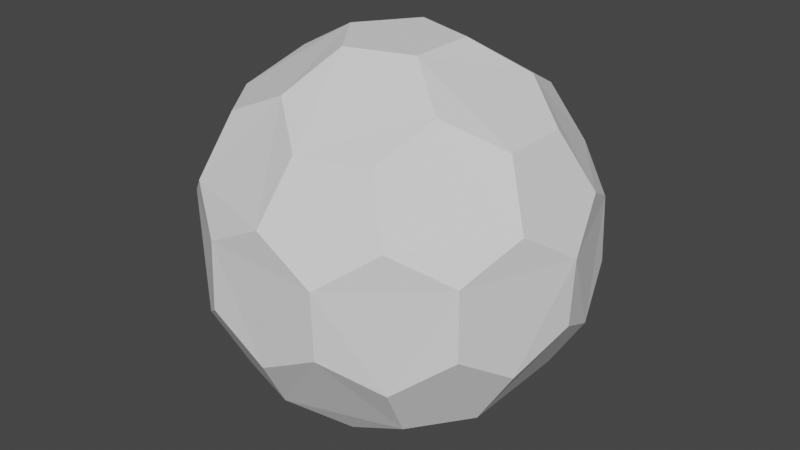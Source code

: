 # Source: shield3.blend  (saved by Blender 2.92.15; exported with 4.5.12 LTS)
import bpy
from mathutils import Matrix  # noqa: F401  (used for matrix-valued properties, if any)

bpy.ops.wm.read_factory_settings(use_empty=True)
scene = bpy.context.scene
scene.name = 'Scene'

# ---- collections
col_collection = bpy.data.collections.new('Collection'); scene.collection.children.link(col_collection)

# ---- world
world_world = bpy.data.worlds.new('World'); scene.world = world_world
world_world.use_nodes = True; world_world.node_tree.nodes.clear()
_N = world_world.node_tree.nodes; _L = world_world.node_tree.links
n0 = _N.new('ShaderNodeOutputWorld'); n0.name = 'World Output'; n0.location = (300, 300)
n1 = _N.new('ShaderNodeBackground'); n1.name = 'Background'; n1.location = (10, 300)
n1.inputs[0].default_value = (0.05088, 0.05088, 0.05088, 1.0)
_L.new(n1.outputs[0], n0.inputs[0])
n0.is_active_output = True
world_world.color = (0.05088, 0.05088, 0.05088)
world_world.use_sun_shadow = False
world_world.sun_shadow_jitter_overblur = 0.0

# ---- meshes
me_icosphere = bpy.data.meshes.new('Icosphere')
me_icosphere.from_pydata([(0.08569, -0.2637, -0.8883), (0.6574, -0.2762, -0.5979), (-0.2243, -0.163, -0.8883), (-0.2243, 0.163, -0.8883), (0.08569, 0.2637, -0.8883), (0.8288, -0.2762, -0.3206), (-0.006541, -0.8736, -0.3206), (-0.8328, -0.2637, -0.3206), (-0.5082, 0.7106, -0.3206), (0.5188, 0.7029, -0.3206), (0.7431, -0.5399, -0.1492), (-0.2838, -0.8736, -0.1492), (-0.9185, -4.657e-09, -0.1492), (-0.2838, 0.8736, -0.1492), (0.7431, 0.5399, -0.1492), (0.3695, -0.6098, 0.5979), (-0.4658, -0.5399, 0.5979), (-0.6574, 0.2762, 0.5979), (0.0595, 0.7106, 0.5979), (0.6942, 0.163, 0.5979), (0.2243, 0.163, 0.8883), (0.4531, 0.3292, 0.7332), (0.3695, 0.6098, 0.5979), (-0.08569, 0.2637, 0.8883), (-0.1731, 0.5327, 0.7332), (-0.4658, 0.5399, 0.5979), (-0.2773, -1.024e-08, 0.8883), (-0.5601, -4.249e-09, 0.7332), (-0.6574, -0.2762, 0.5979), (-0.08569, -0.2637, 0.8883), (-0.1731, -0.5327, 0.7332), (0.0595, -0.7106, 0.5979), (0.2243, -0.163, 0.8883), (0.4531, -0.3292, 0.7332), (0.6942, -0.163, 0.5979), (0.8328, 0.2637, 0.3206), (0.7332, 0.5327, 0.1731), (0.5082, 0.7106, 0.3206), (0.006541, 0.8736, 0.3206), (-0.28, 0.8619, 0.1731), (-0.5188, 0.7029, 0.3206), (-0.8288, 0.2762, 0.3206), (-0.9062, 0.0, 0.1731), (-0.8288, -0.2762, 0.3206), (-0.5188, -0.7029, 0.3206), (-0.28, -0.8619, 0.1731), (0.006541, -0.8736, 0.3206), (0.5082, -0.7106, 0.3206), (0.7332, -0.5327, 0.1731), (0.8328, -0.2637, 0.3206), (0.2838, 0.8736, 0.1492), (0.28, 0.8619, -0.1731), (-0.006541, 0.8736, -0.3206), (-0.7431, 0.5399, 0.1492), (-0.7332, 0.5327, -0.1731), (-0.8328, 0.2637, -0.3206), (-0.7431, -0.5399, 0.1492), (-0.7332, -0.5327, -0.1731), (-0.5082, -0.7106, -0.3206), (0.2838, -0.8736, 0.1492), (0.28, -0.8619, -0.1731), (0.5188, -0.7029, -0.3206), (0.9185, 1.024e-08, 0.1492), (0.9062, 5.122e-09, -0.1731), (0.8288, 0.2762, -0.3206), (0.4658, 0.5399, -0.5979), (0.1731, 0.5327, -0.7332), (-0.0595, 0.7106, -0.5979), (-0.3695, 0.6098, -0.5979), (-0.4531, 0.3292, -0.7332), (-0.6942, 0.163, -0.5979), (-0.6942, -0.163, -0.5979), (-0.4531, -0.3292, -0.7332), (-0.3695, -0.6098, -0.5979), (0.6574, 0.2762, -0.5979), (0.5601, 4.773e-09, -0.7332), (0.2773, 2.328e-10, -0.8883), (-0.0595, -0.7106, -0.5979), (0.1731, -0.5327, -0.7332), (0.4658, -0.5399, -0.5979), (0.08569, -0.2637, -0.8883), (0.08569, -0.2637, -0.8883), (-0.2243, -0.163, -0.8883), (-0.2243, -0.163, -0.8883), (-0.2243, 0.163, -0.8883), (-0.2243, 0.163, -0.8883), (0.08569, 0.2637, -0.8883), (0.08569, 0.2637, -0.8883), (0.6574, -0.2762, -0.5979), (0.6574, -0.2762, -0.5979), (0.8288, -0.2762, -0.3206), (0.8288, -0.2762, -0.3206), (0.7431, -0.5399, -0.1492), (0.7431, -0.5399, -0.1492), (-0.006541, -0.8736, -0.3206), (-0.006541, -0.8736, -0.3206), (-0.2838, -0.8736, -0.1492), (-0.2838, -0.8736, -0.1492), (-0.8328, -0.2637, -0.3206), (-0.8328, -0.2637, -0.3206), (-0.9185, -4.657e-09, -0.1492), (-0.9185, -4.657e-09, -0.1492), (-0.5082, 0.7106, -0.3206), (-0.5082, 0.7106, -0.3206), (-0.2838, 0.8736, -0.1492), (-0.2838, 0.8736, -0.1492), (0.5188, 0.7029, -0.3206), (0.5188, 0.7029, -0.3206), (0.7431, 0.5399, -0.1492), (0.7431, 0.5399, -0.1492), (0.6942, 0.163, 0.5979), (0.6942, 0.163, 0.5979), (0.4531, 0.3292, 0.7332), (0.4531, 0.3292, 0.7332), (0.2243, 0.163, 0.8883), (0.2243, 0.163, 0.8883), (0.0595, 0.7106, 0.5979), (0.0595, 0.7106, 0.5979), (0.3695, 0.6098, 0.5979), (0.3695, 0.6098, 0.5979), (-0.08569, 0.2637, 0.8883), (-0.08569, 0.2637, 0.8883), (-0.1731, 0.5327, 0.7332), (-0.1731, 0.5327, 0.7332), (-0.6574, 0.2762, 0.5979), (-0.6574, 0.2762, 0.5979), (-0.4658, 0.5399, 0.5979), (-0.4658, 0.5399, 0.5979), (-0.2773, -1.024e-08, 0.8883), (-0.2773, -1.024e-08, 0.8883), (-0.5601, -4.249e-09, 0.7332), (-0.5601, -4.249e-09, 0.7332), (-0.4658, -0.5399, 0.5979), (-0.4658, -0.5399, 0.5979), (-0.6574, -0.2762, 0.5979), (-0.6574, -0.2762, 0.5979), (-0.08569, -0.2637, 0.8883), (-0.08569, -0.2637, 0.8883), (-0.1731, -0.5327, 0.7332), (-0.1731, -0.5327, 0.7332), (0.3695, -0.6098, 0.5979), (0.3695, -0.6098, 0.5979), (0.0595, -0.7106, 0.5979), (0.0595, -0.7106, 0.5979), (0.2243, -0.163, 0.8883), (0.2243, -0.163, 0.8883), (0.4531, -0.3292, 0.7332), (0.4531, -0.3292, 0.7332), (0.6942, -0.163, 0.5979), (0.6942, -0.163, 0.5979), (0.8328, 0.2637, 0.3206), (0.8328, 0.2637, 0.3206), (0.7332, 0.5327, 0.1731), (0.7332, 0.5327, 0.1731), (0.5082, 0.7106, 0.3206), (0.5082, 0.7106, 0.3206), (0.006541, 0.8736, 0.3206), (0.006541, 0.8736, 0.3206), (-0.28, 0.8619, 0.1731), (-0.28, 0.8619, 0.1731), (-0.5188, 0.7029, 0.3206), (-0.5188, 0.7029, 0.3206), (-0.8288, 0.2762, 0.3206), (-0.8288, 0.2762, 0.3206), (-0.9062, 0.0, 0.1731), (-0.9062, 0.0, 0.1731), (-0.8288, -0.2762, 0.3206), (-0.8288, -0.2762, 0.3206), (-0.5188, -0.7029, 0.3206), (-0.5188, -0.7029, 0.3206), (-0.28, -0.8619, 0.1731), (-0.28, -0.8619, 0.1731), (0.006541, -0.8736, 0.3206), (0.006541, -0.8736, 0.3206), (0.5082, -0.7106, 0.3206), (0.5082, -0.7106, 0.3206), (0.7332, -0.5327, 0.1731), (0.7332, -0.5327, 0.1731), (0.8328, -0.2637, 0.3206), (0.8328, -0.2637, 0.3206), (0.2838, 0.8736, 0.1492), (0.2838, 0.8736, 0.1492), (0.28, 0.8619, -0.1731), (0.28, 0.8619, -0.1731), (-0.006541, 0.8736, -0.3206), (-0.006541, 0.8736, -0.3206), (-0.7431, 0.5399, 0.1492), (-0.7431, 0.5399, 0.1492), (-0.7332, 0.5327, -0.1731), (-0.7332, 0.5327, -0.1731), (-0.8328, 0.2637, -0.3206), (-0.8328, 0.2637, -0.3206), (-0.7431, -0.5399, 0.1492), (-0.7431, -0.5399, 0.1492), (-0.7332, -0.5327, -0.1731), (-0.7332, -0.5327, -0.1731), (-0.5082, -0.7106, -0.3206), (-0.5082, -0.7106, -0.3206), (0.2838, -0.8736, 0.1492), (0.2838, -0.8736, 0.1492), (0.28, -0.8619, -0.1731), (0.28, -0.8619, -0.1731), (0.5188, -0.7029, -0.3206), (0.5188, -0.7029, -0.3206), (0.9185, 1.024e-08, 0.1492), (0.9185, 1.024e-08, 0.1492), (0.9062, 5.122e-09, -0.1731), (0.9062, 5.122e-09, -0.1731), (0.8288, 0.2762, -0.3206), (0.8288, 0.2762, -0.3206), (0.4658, 0.5399, -0.5979), (0.4658, 0.5399, -0.5979), (0.1731, 0.5327, -0.7332), (0.1731, 0.5327, -0.7332), (-0.0595, 0.7106, -0.5979), (-0.0595, 0.7106, -0.5979), (-0.3695, 0.6098, -0.5979), (-0.3695, 0.6098, -0.5979), (-0.4531, 0.3292, -0.7332), (-0.4531, 0.3292, -0.7332), (-0.6942, 0.163, -0.5979), (-0.6942, 0.163, -0.5979), (-0.6942, -0.163, -0.5979), (-0.6942, -0.163, -0.5979), (-0.4531, -0.3292, -0.7332), (-0.4531, -0.3292, -0.7332), (-0.3695, -0.6098, -0.5979), (-0.3695, -0.6098, -0.5979), (0.6574, 0.2762, -0.5979), (0.6574, 0.2762, -0.5979), (0.5601, 4.773e-09, -0.7332), (0.5601, 4.773e-09, -0.7332), (0.2773, 2.328e-10, -0.8883), (0.2773, 2.328e-10, -0.8883), (-0.0595, -0.7106, -0.5979), (-0.0595, -0.7106, -0.5979), (0.1731, -0.5327, -0.7332), (0.1731, -0.5327, -0.7332), (0.4658, -0.5399, -0.5979), (0.4658, -0.5399, -0.5979)], [], [(82, 80, 236, 235, 227, 224), (89, 238, 237, 81, 232, 230), (90, 88, 231, 229, 209, 206), (84, 83, 225, 223, 221, 218), (86, 85, 219, 217, 215, 212), (0, 2, 3, 87, 233), (92, 91, 207, 205, 179, 176), (95, 234, 78, 239, 203, 200), (96, 94, 201, 199, 173, 170), (99, 222, 72, 226, 197, 194), (100, 98, 195, 193, 167, 164), (103, 216, 69, 220, 191, 188), (104, 102, 189, 187, 161, 158), (107, 210, 213, 214, 185, 182), (108, 106, 183, 181, 155, 152), (202, 79, 1, 5, 93), (208, 228, 211, 9, 109), (141, 174, 177, 178, 149, 146), (133, 168, 171, 172, 143, 138), (125, 162, 165, 166, 135, 130), (117, 156, 159, 160, 127, 122), (110, 150, 153, 154, 119, 112), (114, 144, 147, 148, 111, 113), (37, 180, 157, 116, 118), (40, 186, 163, 124, 126), (136, 145, 115, 120, 128), (121, 20, 21, 22, 18, 123), (43, 192, 169, 132, 134), (129, 23, 24, 25, 17, 131), (46, 198, 175, 140, 142), (137, 26, 27, 28, 16, 139), (151, 204, 63, 64, 14, 36), (32, 29, 30, 31, 15, 33), (38, 50, 51, 184, 105, 39), (41, 53, 54, 190, 101, 42), (44, 56, 57, 196, 97, 45), (47, 59, 60, 61, 10, 48), (49, 62, 35, 19, 34), (65, 74, 75, 76, 4, 66), (67, 68, 8, 13, 52), (70, 71, 7, 12, 55), (73, 77, 6, 11, 58)])
_uv = me_icosphere.uv_layers.new(name='UVMap')
_uv.uv.foreach_set('vector', [0.7975, 0.6584, 0.7263, 0.6154, 0.7263, 0.5332, 0.7991, 0.4949, 0.8703, 0.5378, 0.8703, 0.62, 0.7975, 0.4936, 0.7263, 0.4507, 0.7263, 0.3684, 0.7991, 0.3301, 0.8703, 0.373, 0.8703, 0.4553, 0.7251, 0.2859, 0.654, 0.3289, 0.5812, 0.2905, 0.5812, 0.2083, 0.6524, 0.1654, 0.7251, 0.2037, 0.7251, 0.7802, 0.6539, 0.8231, 0.5812, 0.7848, 0.5812, 0.7025, 0.6524, 0.6596, 0.7251, 0.6979, 0.0006176, 0.7025, 0.07178, 0.6596, 0.1445, 0.6979, 0.1445, 0.7802, 0.07337, 0.8231, 0.0006176, 0.7848, 0.9203, 0.4949, 0.9994, 0.5205, 0.9994, 0.6036, 0.9203, 0.6293, 0.8715, 0.5621, 0.2897, 0.6154, 0.2185, 0.6584, 0.1458, 0.62, 0.1458, 0.5378, 0.2169, 0.4949, 0.2897, 0.5332, 0.6524, 0.1641, 0.5812, 0.1212, 0.5812, 0.03896, 0.6539, 0.0006176, 0.7251, 0.04355, 0.7251, 0.1258, 0.1445, 0.4507, 0.07337, 0.4936, 0.0006176, 0.4553, 0.0006176, 0.373, 0.07178, 0.3301, 0.1445, 0.3684, 0.3637, 0.3301, 0.4348, 0.373, 0.4348, 0.4553, 0.3621, 0.4936, 0.2909, 0.4507, 0.2909, 0.3684, 0.58, 0.1212, 0.5088, 0.1641, 0.4361, 0.1258, 0.4361, 0.04355, 0.5072, 0.0006176, 0.58, 0.03896, 0.4361, 0.373, 0.5072, 0.3301, 0.58, 0.3684, 0.58, 0.4507, 0.5088, 0.4936, 0.4361, 0.4553, 0.07178, 0.1641, 0.0006176, 0.1212, 0.0006176, 0.03896, 0.07337, 0.0006176, 0.1445, 0.04355, 0.1445, 0.1258, 0.4348, 0.2859, 0.3637, 0.3289, 0.2909, 0.2905, 0.2909, 0.2083, 0.3621, 0.1654, 0.4348, 0.2037, 0.2169, 0.3289, 0.1458, 0.2859, 0.1458, 0.2037, 0.2185, 0.1654, 0.2897, 0.2083, 0.2897, 0.2905, 0.9994, 0.4389, 0.9203, 0.4646, 0.8715, 0.3973, 0.9203, 0.3301, 0.9994, 0.3558, 0.3398, 0.9588, 0.2909, 0.8916, 0.3398, 0.8243, 0.4188, 0.85, 0.4188, 0.9331, 0.2185, 0.3301, 0.2897, 0.373, 0.2897, 0.4553, 0.2169, 0.4936, 0.1458, 0.4507, 0.1458, 0.3684, 0.6539, 0.3301, 0.7251, 0.373, 0.7251, 0.4553, 0.6524, 0.4936, 0.5812, 0.4507, 0.5812, 0.3684, 0.2185, 0.6596, 0.2897, 0.7025, 0.2897, 0.7848, 0.2169, 0.8231, 0.1458, 0.7802, 0.1458, 0.6979, 0.4361, 0.2083, 0.5072, 0.1654, 0.58, 0.2037, 0.58, 0.2859, 0.5088, 0.3289, 0.4361, 0.2905, 0.58, 0.6154, 0.5088, 0.6584, 0.4361, 0.62, 0.4361, 0.5378, 0.5072, 0.4949, 0.58, 0.5332, 0.7251, 0.6154, 0.6539, 0.6584, 0.5812, 0.62, 0.5812, 0.5378, 0.6524, 0.4949, 0.7251, 0.5332, 0.63, 0.8243, 0.7091, 0.85, 0.7091, 0.9331, 0.6301, 0.9588, 0.5812, 0.8916, 0.9834, 0.85, 0.9834, 0.9331, 0.9043, 0.9588, 0.8555, 0.8916, 0.9043, 0.8243, 0.9203, 0.1654, 0.9994, 0.191, 0.9994, 0.2742, 0.9203, 0.2998, 0.8715, 0.2326, 0.8703, 0.1212, 0.7991, 0.1641, 0.7263, 0.1258, 0.7263, 0.04355, 0.7975, 0.0006176, 0.8703, 0.03896, 0.04947, 0.8243, 0.1285, 0.85, 0.1285, 0.9331, 0.04947, 0.9588, 0.0006176, 0.8916, 0.8703, 0.7802, 0.7991, 0.8231, 0.7263, 0.7848, 0.7263, 0.7025, 0.7975, 0.6596, 0.8703, 0.6979, 0.5639, 0.85, 0.5639, 0.9331, 0.4849, 0.9588, 0.4361, 0.8916, 0.4849, 0.8243, 0.7975, 0.3289, 0.7263, 0.2859, 0.7263, 0.2037, 0.7991, 0.1654, 0.8703, 0.2083, 0.8703, 0.2905, 0.3621, 0.6584, 0.2909, 0.6154, 0.2909, 0.5332, 0.3637, 0.4949, 0.4348, 0.5378, 0.4348, 0.62, 0.5088, 0.6596, 0.58, 0.7025, 0.58, 0.7848, 0.5072, 0.8231, 0.4361, 0.7802, 0.4361, 0.6979, 0.3637, 0.0006176, 0.4348, 0.04355, 0.4348, 0.1258, 0.3621, 0.1641, 0.2909, 0.1212, 0.2909, 0.03896, 0.07337, 0.4949, 0.1445, 0.5378, 0.1445, 0.62, 0.07178, 0.6584, 0.0006176, 0.6154, 0.0006179, 0.5332, 0.0006176, 0.2083, 0.07178, 0.1654, 0.1445, 0.2037, 0.1445, 0.2859, 0.07337, 0.3289, 0.0006177, 0.2905, 0.2897, 0.1212, 0.2185, 0.1641, 0.1458, 0.1258, 0.1458, 0.04355, 0.2169, 0.0006176, 0.2897, 0.03896, 0.9994, 0.0263, 0.9994, 0.1094, 0.9203, 0.1351, 0.8715, 0.06785, 0.9203, 0.0006176, 0.4348, 0.7802, 0.3637, 0.8231, 0.2909, 0.7848, 0.2909, 0.7025, 0.3621, 0.6596, 0.4348, 0.6979, 0.1458, 0.8916, 0.1946, 0.8243, 0.2737, 0.85, 0.2737, 0.9331, 0.1946, 0.9588, 0.9203, 0.7941, 0.8715, 0.7268, 0.9203, 0.6596, 0.9994, 0.6853, 0.9994, 0.7684, 0.7263, 0.8916, 0.7752, 0.8243, 0.8542, 0.85, 0.8542, 0.9331, 0.7752, 0.9588])
me_icosphere.use_remesh_fix_poles = True
me_icosphere.use_remesh_preserve_attributes = False
me_icosphere.use_mirror_vertex_groups = False
me_icosphere.update()

# ---- objects
ob_shield = bpy.data.objects.new('shield', me_icosphere)

# ---- transforms, parenting, visibility, modifiers, constraints
ob_shield.location = (0.0, 0.0, 0.0)
ob_shield.lineart.crease_threshold = 0.0

# ---- collection membership
col_collection.objects.link(ob_shield)

# ---- scene / render settings (as saved in the file)
scene.frame_start = 1; scene.frame_end = 250; scene.frame_set(1)
scene.render.engine = 'BLENDER_EEVEE_NEXT'
scene.cycles.use_denoising = False
scene.cycles.samples = 128
scene.cycles.sampling_pattern = 'TABULATED_SOBOL'
scene.cycles.use_adaptive_sampling = False
scene.cycles.use_light_tree = False
scene.view_settings.view_transform = 'Filmic'
bpy.context.view_layer.update()

# ---- added for rendering (the .blend has no active camera and no usable light): camera, sun
cam_auto = bpy.data.cameras.new('AutoCamera')
cam_auto.lens = 50.0
cam_auto.sensor_width = 36.0
cam_auto.clip_end = 1000.0
ob_auto_camera = bpy.data.objects.new('AutoCamera', cam_auto)
scene.collection.objects.link(ob_auto_camera)
ob_auto_camera.location = (2.86421, -3.43706, 2.29137)
ob_auto_camera.rotation_euler = (1.09748, -7.21219e-08, 0.694738)
scene.camera = ob_auto_camera
light_auto_sun = bpy.data.lights.new('AutoSun', 'SUN')
light_auto_sun.energy = 3.0
light_auto_sun.angle = 0.0523599
ob_auto_sun = bpy.data.objects.new('AutoSun', light_auto_sun)
scene.collection.objects.link(ob_auto_sun)
ob_auto_sun.rotation_euler = (0.872665, 0.174533, 0.523599)
bpy.context.view_layer.update()
